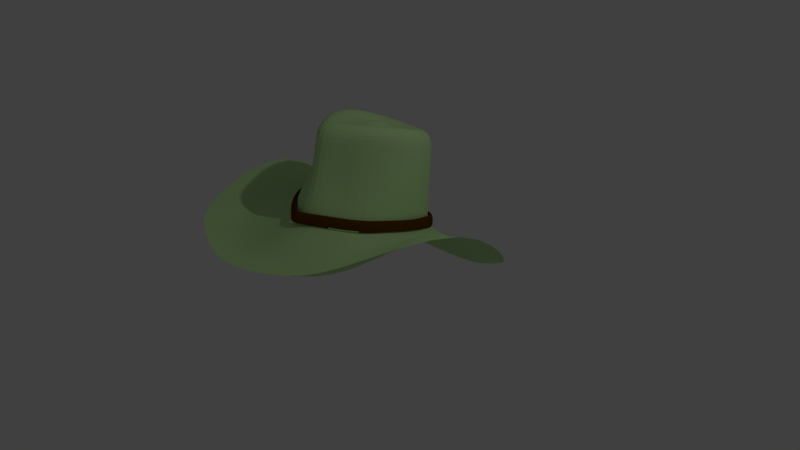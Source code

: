 # Source: cowboy_hat.blend  (saved by Blender 2.79.0; exported with 4.5.12 LTS)
import bpy
from mathutils import Matrix  # noqa: F401  (used for matrix-valued properties, if any)

bpy.ops.wm.read_factory_settings(use_empty=True)
scene = bpy.context.scene
scene.name = 'Scene'

# ---- collections
col_collection_1 = bpy.data.collections.new('Collection 1'); scene.collection.children.link(col_collection_1)

# ---- materials (node trees are filled in below, after node groups)
mat_hat = bpy.data.materials.new('Hat')
mat_hat.alpha_threshold = 0.0
mat_hat.use_transparent_shadow = False
mat_hat.diffuse_color = (0.541, 0.8, 0.3675, 1.0)
mat_hat.roughness = 0.5
mat_hat.line_color = (0.0, 0.0, 0.0, 1.0)
mat_rim = bpy.data.materials.new('Rim')
mat_rim.alpha_threshold = 0.0
mat_rim.use_transparent_shadow = False
mat_rim.diffuse_color = (0.1065, 0.03802, 0.0, 1.0)
mat_rim.roughness = 0.5

# ---- material node trees

# ---- world
world_world = bpy.data.worlds.new('World'); scene.world = world_world
world_world.color = (0.05088, 0.05088, 0.05088)
world_world.use_sun_shadow = False
world_world.sun_shadow_jitter_overblur = 0.0
world_world.cycles.sampling_method = 'MANUAL'

# ---- cameras
cam_camera = bpy.data.cameras.new('Camera')
cam_camera.clip_end = 100.0
cam_camera.lens = 35.0
cam_camera.sensor_width = 32.0
cam_camera.sensor_height = 18.0
cam_camera.ortho_scale = 7.314
cam_camera.dof.focus_distance = 0.0
cam_camera.dof.aperture_fstop = 128.0

# ---- lights
light_lamp = bpy.data.lights.new('Lamp', 'POINT')
light_lamp.transmission_factor = 0.0
light_lamp.cutoff_distance = 30.0
light_lamp.energy = 100.0
light_lamp.shadow_buffer_clip_start = 1.001
light_lamp.shadow_soft_size = 0.1
light_lamp.shadow_maximum_resolution = 0.006
light_lamp.use_absolute_resolution = True

# ---- meshes
me_cube = bpy.data.meshes.new('Cube')
me_cube.from_pydata([(1.696, 0.06373, 1.096), (-0.4948, 0.239, 1.811), (0.7526, 0.09268, 1.258), (-8.276e-05, -0.93, 1.316), (-0.7528, 0.09268, 1.258), (-8.238e-05, 0.7547, 0.8712), (0.0, -0.0798, 0.5722), (-1.734, 0.06374, 1.096), (-0.0192, -2.187, 0.6436), (-0.0192, 1.558, -0.4324), (-0.0003623, 0.2428, 1.826), (-0.0003621, 0.7019, 1.627), (-0.03075, -0.6018, 1.953), (0.4941, 0.239, 1.811), (0.8316, -0.06114, 0.6709), (-8.24e-05, 0.7117, 0.3499), (0.554, 0.6016, 1.014), (-8.264e-05, -1.149, 0.8377), (0.4792, -0.488, 1.28), (-0.8318, -0.06114, 0.6709), (-0.48, -0.488, 1.28), (-0.5542, 0.6016, 1.014), (0.6544, 0.2251, 1.758), (-0.0003621, 0.826, 1.468), (-0.03075, -0.7871, 1.878), (-0.6551, 0.2251, 1.758), (1.122, -1.608, 0.7469), (1.528, 1.123, -0.05566), (-1.566, 1.123, -0.05566), (-1.337, -1.608, 0.7469), (0.2636, 0.1935, 1.638), (-0.0003622, 0.4396, 1.535), (-0.0003624, -0.04623, 1.764), (-0.2644, 0.1935, 1.638), (-0.3712, -0.123, 1.893), (-0.3712, 0.585, 1.669), (0.3705, 0.585, 1.669), (0.3705, -0.123, 1.893), (0.6211, 0.522, 0.4457), (0.6211, -0.6798, 0.7607), (-0.6213, -0.6798, 0.7607), (-0.6213, 0.522, 0.4457), (0.4907, 0.6808, 1.56), (0.4907, -0.2668, 1.818), (-0.4914, -0.2668, 1.818), (-0.4914, 0.6808, 1.56), (0.2937, -0.2558, 0.09346), (0.2269, 0.414, 1.583), (0.2269, -0.001992, 1.788), (-0.2276, 0.414, 1.583), (-0.2276, -0.001991, 1.788), (1.261, 0.03742, 0.9953), (-1.298, 0.03743, 0.9953), (0.0006769, -1.857, 0.5596), (0.0006774, 1.191, -0.334), (1.289, -1.389, 0.6612), (1.278, 0.8135, -0.09442), (-1.078, 0.6341, 0.004883), (-1.103, -1.419, 0.6859), (0.8221, -0.05129, 0.6898), (-0.83, -0.05129, 0.6898), (-6.226e-05, -1.25, 0.7885), (-6.199e-05, 0.8092, 0.2488), (0.7108, 0.5938, 0.3641), (-0.711, -0.7815, 0.7246), (0.7108, -0.7815, 0.7246), (-0.6845, 0.5699, 0.3773), (0.8004, -0.01364, 0.8521), (-8.269e-05, -1.062, 1.027), (-0.8006, -0.01364, 0.8521), (-8.239e-05, 0.7287, 0.5561), (0.5946, 0.5535, 0.6704), (0.5946, -0.6007, 0.9576), (-0.5947, -0.6007, 0.9576), (-0.5947, 0.5535, 0.6704), (0.8847, -0.06015, 0.6684), (-8.239e-05, 0.762, 0.3269), (-8.265e-05, -1.217, 0.8458), (-0.8849, -0.06015, 0.6684), (0.6607, 0.5602, 0.4288), (0.6607, -0.7183, 0.7639), (-0.6609, -0.7183, 0.7639), (-0.6609, 0.5602, 0.4288), (0.8515, -0.02591, 0.799), (-8.27e-05, -1.142, 0.9849), (-0.8516, -0.02591, 0.799), (-8.238e-05, 0.7638, 0.4841), (0.6325, 0.5774, 0.6057), (0.6325, -0.6505, 0.9112), (-0.6327, -0.6505, 0.9112), (-0.6327, 0.5774, 0.6057), (0.8032, -0.0301, 0.7909), (0.8449, -0.06079, 0.6702), (-8.269e-05, -1.083, 0.9663), (-8.264e-05, -1.153, 0.8386), (-0.8034, -0.0301, 0.7909), (-0.845, -0.06078, 0.6702), (-8.239e-05, 0.7149, 0.4938), (-8.24e-05, 0.7243, 0.3441), (0.631, 0.5316, 0.4414), (0.631, -0.6892, 0.7614), (-0.6311, 0.5316, 0.4414), (-0.6311, -0.6892, 0.7614), (0.5967, 0.539, 0.6085), (0.5967, -0.6193, 0.8968), (-0.5968, -0.6193, 0.8968), (-0.5968, 0.539, 0.6085), (0.7005, 0.18, 1.588), (-0.01635, -0.8371, 1.679), (-0.701, 0.18, 1.588), (-0.0002308, 0.8096, 1.253), (0.5204, 0.6607, 1.369), (0.4502, -0.3731, 1.603), (-0.4512, -0.3731, 1.603), (-0.5209, 0.6607, 1.369), (0.1984, -0.6745, 1.193), (0.277, 0.6781, 0.9425), (0.6887, -1.907, 0.7014), (0.7545, 1.341, -0.244), (0.1316, 0.2182, 1.732), (0.1851, 0.6435, 1.648), (0.1699, -0.3624, 1.923), (0.3105, 0.6168, 0.3978), (0.3105, -0.9144, 0.7992), (0.2452, 0.7534, 1.514), (0.23, -0.5269, 1.848), (0.1132, 0.4268, 1.559), (0.1132, -0.02411, 1.776), (0.6393, 1.002, -0.2142), (0.6429, -1.634, 0.5708), (0.3554, 0.7015, 0.3065), (0.3554, -1.016, 0.7566), (0.2972, 0.6411, 0.6132), (0.2972, -0.8316, 0.9923), (0.2601, 0.7352, 1.311), (0.1804, -0.5923, 1.601), (-0.2003, -0.6745, 1.193), (-0.2771, 0.6781, 0.9425), (-0.7272, -1.907, 0.7014), (-0.7928, 1.341, -0.244), (-0.1324, 0.2182, 1.732), (-0.1858, 0.6435, 1.648), (-0.201, -0.3624, 1.923), (-0.3107, 0.6168, 0.3978), (-0.3107, -0.9144, 0.7992), (-0.2459, 0.7534, 1.514), (-0.2611, -0.5269, 1.848), (-0.114, 0.4268, 1.559), (-0.114, -0.02411, 1.776), (-0.5386, 0.9127, -0.1645), (-0.6414, -1.634, 0.5708), (-0.3423, 0.6896, 0.3131), (-0.3555, -1.016, 0.7566), (-0.2974, 0.6411, 0.6132), (-0.2974, -0.8316, 0.9923), (-0.2606, 0.7352, 1.311), (-0.1942, -0.5923, 1.601), (-0.3283, -0.9695, 0.8051), (-0.3143, -0.8976, 0.9483), (-0.3135, -0.9228, 0.8002), (-0.2965, -0.8525, 0.9318), (0.3303, -0.9679, 0.8049), (0.3162, -0.896, 0.9481), (0.3154, -0.9212, 0.8), (0.2983, -0.8509, 0.9315), (-0.7729, -0.3892, 0.7162), (-0.7422, -0.3382, 0.8551), (-0.7381, -0.375, 0.7158), (-0.7001, -0.3247, 0.8438), (-0.7729, 0.25, 0.5486), (-0.7422, 0.2757, 0.7023), (-0.7381, 0.2354, 0.5558), (-0.7001, 0.2545, 0.6997), (-0.3305, 0.6611, 0.3778), (-0.3164, 0.6706, 0.5449), (-0.3156, 0.628, 0.3927), (-0.2985, 0.6269, 0.5512), (0.3303, 0.6611, 0.3778), (0.3162, 0.6706, 0.5449), (0.3154, 0.628, 0.3927), (0.2983, 0.6269, 0.5512), (0.7728, 0.2497, 0.5487), (0.7421, 0.2754, 0.7025), (0.738, 0.2351, 0.5559), (0.7001, 0.2541, 0.6998), (0.7727, -0.3892, 0.7162), (0.742, -0.3382, 0.8551), (0.7379, -0.375, 0.7158), (0.7, -0.3247, 0.8438), (-0.1324, 0.7216, 0.3473), (-0.1268, 0.7264, 0.5084), (-0.1265, 0.6857, 0.3636), (-0.1196, 0.6796, 0.5168), (0.09981, 0.7315, 0.3423), (0.09554, 0.7356, 0.5024), (0.09531, 0.6952, 0.3588), (0.09013, 0.6883, 0.5111), (-0.1208, -1.048, 0.9709), (-0.114, -0.9942, 0.953), (-0.1262, -1.122, 0.8302), (-0.1205, -1.065, 0.8238), (0.1804, -1.081, 0.8234), (0.1722, -1.027, 0.8175), (0.1727, -1.007, 0.9648), (0.1629, -0.9561, 0.9473), (0.983, -1.097, 0.6287), (-0.8622, 0.7349, 0.3387), (1.018, -0.03425, 0.7595), (-1.041, -0.03425, 0.7595), (0.0006523, -1.527, 0.6413), (0.0006526, 0.8497, -0.07628), (0.983, 0.8427, 0.279), (-0.9817, -1.097, 0.6287), (0.4918, -1.312, 0.635), (0.4918, 0.7035, 0.01225), (-0.4905, -1.312, 0.635), (-0.4308, 0.6495, 0.04209)], [], [(59, 63, 38, 14), (59, 14, 39, 65), (1, 35, 45, 25), (1, 25, 44, 34), (1, 34, 50, 33), (1, 33, 49, 35), (67, 14, 38, 71), (107, 111, 42, 22), (107, 22, 43, 112), (67, 72, 39, 14), (133, 123, 39, 72), (135, 112, 43, 125), (156, 146, 44, 113), (154, 73, 40, 144), (69, 19, 40, 73), (109, 113, 44, 25), (109, 25, 45, 114), (69, 74, 41, 19), (134, 124, 42, 111), (132, 71, 38, 122), (153, 143, 41, 74), (155, 114, 45, 145), (60, 64, 40, 19), (60, 19, 41, 66), (131, 65, 39, 123), (152, 144, 40, 64), (151, 66, 41, 143), (130, 122, 38, 63), (119, 30, 47, 126), (140, 147, 49, 33), (140, 33, 50, 148), (119, 127, 48, 30), (120, 36, 42, 124), (141, 145, 45, 35), (141, 35, 49, 147), (120, 126, 47, 36), (142, 34, 44, 146), (121, 125, 43, 37), (121, 37, 48, 127), (142, 148, 50, 34), (13, 37, 43, 22), (13, 22, 42, 36), (13, 36, 47, 30), (13, 30, 48, 37), (118, 128, 56, 27), (139, 28, 57, 149), (138, 150, 58, 29), (117, 26, 55, 129), (7, 52, 57, 28), (7, 29, 58, 52), (0, 51, 55, 26), (0, 27, 56, 51), (214, 130, 63, 211), (216, 206, 66, 151), (215, 152, 64, 212), (213, 205, 65, 131), (208, 60, 66, 206), (208, 212, 64, 60), (207, 59, 65, 205), (207, 211, 63, 59), (137, 153, 74, 21), (116, 16, 71, 132), (4, 21, 74, 69), (4, 69, 73, 20), (136, 20, 73, 154), (115, 133, 72, 18), (2, 18, 72, 67), (2, 67, 71, 16), (182, 87, 79, 181), (186, 185, 80, 88), (162, 88, 80, 161), (158, 157, 81, 89), (166, 89, 81, 165), (170, 169, 82, 90), (178, 177, 79, 87), (174, 90, 82, 173), (184, 183, 99, 103), (188, 104, 100, 187), (164, 163, 100, 104), (160, 105, 102, 159), (168, 167, 102, 105), (172, 106, 101, 171), (180, 103, 99, 179), (176, 175, 101, 106), (158, 89, 105, 160), (193, 76, 98, 195), (203, 84, 93, 204), (173, 82, 101, 175), (186, 88, 104, 188), (161, 80, 100, 163), (182, 83, 91, 184), (190, 86, 97, 192), (199, 77, 94, 200), (178, 87, 103, 180), (165, 81, 102, 167), (170, 90, 106, 172), (169, 78, 96, 171), (181, 79, 99, 183), (166, 85, 95, 168), (185, 75, 92, 187), (137, 21, 114, 155), (116, 134, 111, 16), (4, 109, 114, 21), (4, 20, 113, 109), (136, 156, 113, 20), (115, 18, 112, 135), (2, 107, 112, 18), (2, 16, 111, 107), (3, 115, 135, 108), (5, 110, 134, 116), (3, 68, 133, 115), (5, 116, 132, 70), (209, 213, 131, 61), (210, 62, 130, 214), (8, 117, 129, 53), (9, 54, 128, 118), (12, 121, 127, 32), (12, 24, 125, 121), (11, 31, 126, 120), (11, 120, 124, 23), (10, 32, 127, 119), (10, 119, 126, 31), (62, 15, 122, 130), (61, 131, 123, 17), (70, 132, 122, 15), (110, 23, 124, 134), (108, 135, 125, 24), (68, 17, 123, 133), (3, 108, 156, 136), (5, 137, 155, 110), (3, 136, 154, 68), (5, 70, 153, 137), (209, 61, 152, 215), (210, 216, 151, 62), (8, 53, 150, 138), (9, 139, 149, 54), (12, 32, 148, 142), (12, 142, 146, 24), (11, 141, 147, 31), (11, 23, 145, 141), (10, 140, 148, 32), (10, 31, 147, 140), (62, 151, 143, 15), (61, 17, 144, 152), (110, 155, 145, 23), (70, 15, 143, 153), (68, 154, 144, 17), (108, 24, 146, 156), (81, 157, 159, 102), (197, 158, 160, 198), (198, 160, 159, 200), (197, 199, 157, 158), (201, 161, 163, 202), (88, 162, 164, 104), (204, 202, 163, 164), (203, 162, 161, 201), (89, 166, 168, 105), (78, 165, 167, 96), (95, 96, 167, 168), (85, 166, 165, 78), (82, 169, 171, 101), (85, 170, 172, 95), (95, 172, 171, 96), (85, 78, 169, 170), (90, 174, 176, 106), (189, 173, 175, 191), (192, 191, 175, 176), (190, 174, 173, 189), (194, 178, 180, 196), (79, 177, 179, 99), (196, 180, 179, 195), (194, 193, 177, 178), (75, 181, 183, 92), (87, 182, 184, 103), (91, 92, 183, 184), (83, 182, 181, 75), (80, 185, 187, 100), (83, 186, 188, 91), (91, 188, 187, 92), (83, 75, 185, 186), (86, 190, 189, 76), (97, 98, 191, 192), (76, 189, 191, 98), (174, 190, 192, 176), (86, 76, 193, 194), (97, 196, 195, 98), (86, 194, 196, 97), (177, 193, 195, 179), (84, 77, 199, 197), (93, 198, 200, 94), (84, 197, 198, 93), (157, 199, 200, 159), (84, 203, 201, 77), (93, 94, 202, 204), (77, 201, 202, 94), (162, 203, 204, 164), (54, 149, 216, 210), (53, 209, 215, 150), (54, 210, 214, 128), (53, 129, 213, 209), (51, 56, 211, 207), (51, 207, 205, 55), (52, 58, 212, 208), (52, 208, 206, 57), (129, 55, 205, 213), (150, 215, 212, 58), (149, 57, 206, 216), (128, 214, 211, 56)])
me_cube.polygons.foreach_set('material_index', [0, 0, 0, 0, 0, 0, 0, 0, 0, 0, 0, 0, 0, 0, 0, 0, 0, 0, 0, 0, 0, 0, 0, 0, 0, 0, 0, 0, 0, 0, 0, 0, 0, 0, 0, 0, 0, 0, 0, 0, 0, 0, 0, 0, 0, 0, 0, 0, 0, 0, 0, 0, 0, 0, 0, 0, 0, 0, 0, 0, 0, 0, 0, 0, 0, 0, 0, 0, 1, 1, 1, 1, 1, 1, 1, 1, 1, 1, 0, 1, 1, 1, 1, 1, 1, 1, 1, 1, 1, 0, 1, 1, 1, 1, 1, 1, 1, 1, 1, 1, 0, 0, 0, 0, 0, 0, 0, 0, 0, 0, 0, 0, 0, 0, 0, 0, 0, 0, 0, 0, 0, 0, 0, 0, 0, 0, 0, 0, 0, 0, 0, 0, 0, 0, 0, 0, 0, 0, 0, 0, 0, 0, 0, 0, 0, 0, 0, 0, 1, 1, 1, 1, 1, 1, 1, 1, 1, 1, 1, 1, 1, 1, 1, 1, 1, 1, 1, 1, 1, 1, 1, 1, 1, 1, 1, 1, 1, 1, 1, 1, 1, 1, 1, 1, 1, 1, 1, 1, 1, 1, 1, 1, 1, 1, 1, 1, 0, 0, 0, 0, 0, 0, 0, 0, 0, 0, 0, 0])
me_cube.materials.append(mat_hat)
me_cube.materials.append(mat_rim)
me_cube.use_remesh_preserve_volume = False
me_cube.use_remesh_preserve_attributes = False
me_cube.use_mirror_vertex_groups = False
me_cube.update()

# ---- objects
ob_hat = bpy.data.objects.new('Hat', me_cube)
ob_lamp = bpy.data.objects.new('Lamp', light_lamp)
ob_camera = bpy.data.objects.new('Camera', cam_camera)

# ---- transforms, parenting, visibility, modifiers, constraints
ob_hat.location = (0.0, 0.0, 0.0)
ob_hat.lock_rotations_4d = False
ob_hat.empty_display_type = 'ARROWS'
ob_hat.lineart.crease_threshold = 0.0
_m = ob_hat.modifiers.new('Subsurf', 'SUBSURF')
_m.uv_smooth = 'PRESERVE_CORNERS'
_m.quality = 2
_m.show_only_control_edges = False
ob_lamp.location = (4.076, 1.005, 5.904)
ob_lamp.rotation_euler = (0.6503, 0.05522, 1.866)
ob_lamp.lock_rotations_4d = False
ob_lamp.empty_display_type = 'ARROWS'
ob_lamp.color = (0.0, 0.0, 0.0, 0.0)
ob_lamp.lineart.crease_threshold = 0.0
ob_camera.location = (7.481, -6.508, 5.344)
ob_camera.rotation_euler = (1.109, 0.0, 0.8149)
ob_camera.lock_rotations_4d = False
ob_camera.empty_display_type = 'ARROWS'
ob_camera.color = (0.0, 0.0, 0.0, 0.0)
ob_camera.display_type = 'WIRE'
ob_camera.lineart.crease_threshold = 0.0

# ---- collection membership
col_collection_1.objects.link(ob_hat)
col_collection_1.objects.link(ob_lamp)
col_collection_1.objects.link(ob_camera)

# ---- scene / render settings (as saved in the file)
scene.camera = ob_camera
scene.frame_start = 1; scene.frame_end = 250; scene.frame_set(2)
scene.render.engine = 'BLENDER_EEVEE_NEXT'
scene.render.resolution_percentage = 50
scene.render.dither_intensity = 0.0
scene.cycles.use_denoising = False
scene.cycles.samples = 128
scene.cycles.sampling_pattern = 'TABULATED_SOBOL'
scene.cycles.use_adaptive_sampling = False
scene.cycles.use_light_tree = False
scene.cycles.blur_glossy = 0.0
scene.cycles.sample_clamp_indirect = 0.0
scene.view_settings.view_transform = 'Standard'
bpy.context.view_layer.update()
